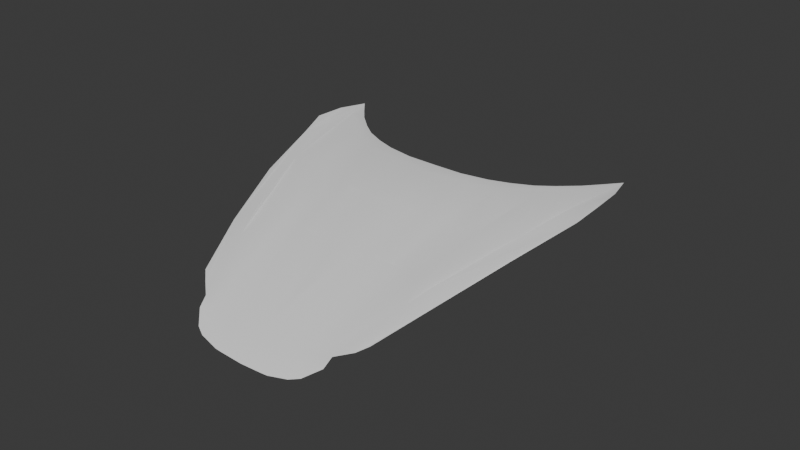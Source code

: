 # Source: Gemera.blend  (saved by Blender 4.0.36; exported with 4.5.12 LTS)
import bpy
from mathutils import Matrix  # noqa: F401  (used for matrix-valued properties, if any)

bpy.ops.wm.read_factory_settings(use_empty=True)
scene = bpy.context.scene
scene.name = 'Scene'

# ---- collections
col_collection = bpy.data.collections.new('Collection'); scene.collection.children.link(col_collection)

# ---- world
world_world = bpy.data.worlds.new('World'); scene.world = world_world
world_world.use_nodes = True; world_world.node_tree.nodes.clear()
_N = world_world.node_tree.nodes; _L = world_world.node_tree.links
n0 = _N.new('ShaderNodeOutputWorld'); n0.name = 'World Output'; n0.location = (300, 300)
n1 = _N.new('ShaderNodeBackground'); n1.name = 'Background'; n1.location = (10, 300)
n1.inputs[0].default_value = (0.05088, 0.05088, 0.05088, 1.0)
_L.new(n1.outputs[0], n0.inputs[0])
n0.is_active_output = True
world_world.color = (0.05088, 0.05088, 0.05088)
world_world.use_sun_shadow = False
world_world.sun_shadow_jitter_overblur = 0.0

# ---- meshes
me_plane = bpy.data.meshes.new('Plane')
me_plane.from_pydata([(0.4186, -0.737, 0.5245), (0.4298, -0.9673, 0.5091), (0.4446, -0.8967, 0.5294), (0.4391, -0.815, 0.5295), (0.385, -0.954, 0.5172), (0.2592, -1.491, 0.3662), (0.3202, -1.339, 0.4197), (0.3833, -1.151, 0.4737), (0.2585, -1.373, 0.4138), (0.1995, -1.545, 0.3423), (0.0, -1.576, 0.3272), (0.2363, -1.513, 0.3519), (0.3821, -0.78, 0.5245), (0.3488, -0.8176, 0.5245), (0.3015, -0.8595, 0.5245), (0.2606, -0.8896, 0.5245), (0.209, -0.9143, 0.5245), (0.1553, -0.9326, 0.5245), (0.08217, -0.9455, 0.5245), (0.0004726, -0.9466, 0.5245), (0.3875, -0.8219, 0.5245), (0.3359, -0.8767, 0.5245), (0.2907, -0.9165, 0.5245), (0.2445, -0.9423, 0.5245), (0.1983, -0.9627, 0.5245), (0.1413, -0.981, 0.5245), (0.09077, -0.9864, 0.5245), (0.04562, -0.9907, 0.5245), (0.0811, -0.9477, 0.5245), (0.0, -0.9917, 0.5231), (0.3542, -1.078, 0.4946), (0.3327, -1.158, 0.4793), (0.3089, -1.237, 0.4592), (0.2828, -1.316, 0.4389), (0.04333, -1.129, 0.494), (0.1803, -1.118, 0.4894), (0.1241, -1.288, 0.4398), (0.03647, -1.285, 0.4405), (0.1196, -1.567, 0.3284), (0.1589, -1.558, 0.3332), (0.08848, -1.129, 0.492), (0.07476, -1.287, 0.4384), (0.03542, -1.574, 0.3272), (0.1356, -1.123, 0.4913), (0.07795, -1.57, 0.3276), (0.1657, -1.288, 0.4383), (0.2278, -1.292, 0.4401), (0.0, -1.13, 0.4957), (0.0, -1.284, 0.4407), (0.0, -1.451, 0.3766), (0.2578, -1.145, 0.4842), (0.2689, -1.019, 0.5052), (0.1357, -1.617, 0.2946), (0.08183, -1.626, 0.2857), (0.0622, -1.626, 0.2839), (0.0, -1.627, 0.2816), (0.0, -1.588, 0.318), (0.0, -1.595, 0.3125), (0.0, -1.602, 0.3057), (0.0, -1.614, 0.2948), (0.0, -1.627, 0.2811), (0.03511, -1.589, 0.3178), (0.03469, -1.601, 0.3076), (0.03427, -1.616, 0.2929), (0.0336, -1.628, 0.2822), (0.0767, -1.582, 0.3219), (0.07293, -1.594, 0.3121), (0.07202, -1.603, 0.3051), (0.07006, -1.616, 0.2934), (0.1186, -1.576, 0.322), (0.1163, -1.585, 0.3163), (0.1148, -1.595, 0.3089), (0.1126, -1.605, 0.3028), (0.1112, -1.622, 0.2909), (0.1574, -1.569, 0.3258), (0.1555, -1.582, 0.3183), (0.1534, -1.597, 0.3089), (0.1533, -1.608, 0.3067), (0.06995, -1.626, 0.2845), (0.1619, -1.604, 0.3014), (0.1953, -1.569, 0.3222), (0.4463, -0.6893, 0.5245), (0.4653, -0.6445, 0.5245), (0.4787, -0.5987, 0.5245), (0.4825, -0.5606, 0.5245), (0.4844, -0.5358, 0.5245), (0.5101, -0.5721, 0.5245), (0.5302, -0.5978, 0.5245), (0.5502, -0.6188, 0.5245), (0.5721, -0.6426, 0.5245), (0.5893, -0.6588, 0.5245), (0.6055, -0.6731, 0.5245), (0.616, -0.6817, 0.5245), (0.6274, -0.6874, 0.5245), (0.6293, -0.7875, 0.5221), (0.6322, -1.005, 0.5031), (0.6341, -1.201, 0.451), (0.6312, -1.243, 0.4391), (0.6285, -1.276, 0.432), (0.6161, -1.309, 0.4249), (0.59, -1.36, 0.4083), (0.5677, -1.395, 0.3798), (0.5275, -1.434, 0.3466), (0.4806, -1.464, 0.3287), (0.4094, -1.497, 0.3086), (0.3475, -1.53, 0.3051), (0.5682, -1.256, 0.4213), (0.567, -1.298, 0.407), (0.5745, -1.378, 0.396), (0.2246, -1.56, 0.3093), (0.2512, -1.56, 0.3066), (0.2935, -1.553, 0.3055), (0.5454, -1.271, 0.4237), (0.5179, -1.288, 0.426), (0.4847, -1.313, 0.4237), (0.4648, -1.327, 0.4237), (0.4409, -1.346, 0.4166), (0.4201, -1.364, 0.4094), (0.4029, -1.38, 0.4), (0.3926, -1.39, 0.3892), (0.3693, -1.409, 0.3849), (0.3526, -1.426, 0.3784), (0.3142, -1.478, 0.3561), (0.3593, -1.438, 0.3537), (0.3851, -1.419, 0.3513), (0.406, -1.402, 0.3513), (0.4343, -1.386, 0.3537), (0.4713, -1.366, 0.3608), (0.5049, -1.346, 0.3679), (0.5327, -1.326, 0.3862), (0.2954, -1.495, 0.3444), (0.2774, -1.515, 0.3313), (0.2659, -1.538, 0.3158), (0.3963, -1.354, 0.4224), (0.4385, -1.293, 0.4577), (0.4763, -1.216, 0.4874), (0.5132, -1.159, 0.5125), (0.5437, -1.098, 0.5346), (0.1936, -1.286, 0.4389), (0.2141, -1.128, 0.4864), (0.158, -1.122, 0.4913), (0.111, -1.126, 0.4908), (0.06757, -1.129, 0.4925), (0.02516, -1.13, 0.4935), (0.1466, -1.286, 0.4379), (0.09883, -1.287, 0.438), (0.05724, -1.286, 0.4377), (0.01873, -1.285, 0.4401)], [(27, 28), (42, 10), (42, 44), (41, 42), (10, 56), (56, 57), (57, 58), (58, 59), (59, 60), (42, 61), (61, 62), (62, 63), (63, 64), (44, 65), (65, 66), (66, 67), (67, 68), (38, 69), (69, 70), (70, 71), (71, 72), (72, 73), (39, 74), (74, 75), (75, 76), (76, 77), (68, 78), (0, 81), (81, 82), (82, 83), (83, 84), (84, 85), (85, 86), (86, 87), (87, 88), (88, 89), (89, 90), (90, 91), (91, 92), (92, 93), (93, 94), (94, 95), (95, 96), (96, 97), (97, 98), (98, 99), (99, 100), (100, 101), (101, 102), (102, 103), (103, 104), (104, 105), (107, 106), (108, 107), (109, 80), (101, 108), (110, 109), (111, 110), (106, 112), (105, 111), (112, 113), (113, 114), (114, 115), (115, 116), (116, 117), (117, 118), (118, 119), (119, 120), (120, 121), (121, 122), (122, 123), (123, 124), (124, 125), (125, 126), (126, 127), (127, 128), (128, 129), (129, 107), (122, 130), (130, 131), (131, 132), (121, 133), (132, 110), (133, 134), (134, 135), (135, 136), (136, 137)], [(12, 13, 14, 15, 16, 17, 18, 19, 29, 27, 26, 25, 24, 23, 22, 21, 20, 0), (2, 3, 0, 4, 1), (8, 6, 7, 1, 4, 30, 31, 32, 33), (5, 6, 8, 9, 11), (35, 24, 25, 43, 140), (23, 24, 35, 139, 50, 51), (141, 40, 41, 145, 36, 43), (36, 144, 45, 35, 140, 43), (25, 26, 40, 141, 43), (4, 0, 20, 21, 22, 23, 51, 50, 46, 39, 9, 8, 33, 32, 31, 30), (39, 38, 44, 10, 55, 54, 53, 52, 79, 80, 9), (45, 138, 46, 50, 139, 35), (46, 138, 45, 38, 39), (38, 45, 144, 36, 44), (10, 37, 147, 48, 49), (146, 37, 10, 44, 36, 145, 41), (37, 146, 41, 40, 142, 34), (142, 40, 26, 27, 34), (27, 29, 47, 143, 34), (143, 47, 48, 147, 37, 34)])
me_plane.polygons.foreach_set('use_smooth', [True] * 20)
_uv = me_plane.uv_layers.new(name='UVMap')
_uv.uv.foreach_set('vector', [0.0, 0.0, 0.0, 0.0, 0.0, 0.0, 0.0, 0.0, 0.0, 0.0, 0.0, 0.0, 0.0, 0.0, 0.0, 0.0, 0.0, 0.0, 0.0, 0.0, 0.0, 0.0, 0.0, 0.0, 0.0, 0.0, 0.0, 0.0, 0.0, 0.0, 0.0, 0.0, 0.0, 0.0, 0.0, 0.0, 0.0, 0.0, 0.0, 0.0, 0.0, 0.0, 0.0, 0.0, 0.0, 0.0, 0.0, 0.0, 0.0, 0.0, 0.0, 0.0, 0.0, 0.0, 0.0, 0.0, 0.0, 0.0, 0.0, 0.0, 0.0, 0.0, 0.0, 0.0, 0.0, 0.0, 0.0, 0.0, 0.0, 0.0, 0.0, 0.0, 0.0, 0.0, 0.0, 0.0, 0.0, 0.0, 0.0, 0.0, 0.0, 0.0, 0.0, 0.0, 0.0, 0.0, 0.0, 0.0, 0.0, 0.0, 0.0, 0.0, 0.0, 0.0, 0.0, 0.0, 0.0, 0.0, 0.0, 0.0, 0.0, 0.0, 0.0, 0.0, 0.0, 0.0, 0.0, 0.0, 0.0, 0.0, 0.0, 0.0, 0.0, 0.0, 0.0, 0.0, 0.0, 0.0, 0.0, 0.0, 0.0, 0.0, 0.0, 0.0, 0.0, 0.0, 0.0, 0.0, 0.0, 0.0, 0.0, 0.0, 0.0, 0.0, 0.0, 0.0, 0.0, 0.0, 0.0, 0.0, 0.0, 0.0, 0.0, 0.0, 0.0, 0.0, 0.0, 0.0, 0.0, 0.0, 0.0, 0.0, 0.0, 0.0, 0.0, 0.0, 0.0, 0.0, 0.0, 0.0, 0.0, 0.0, 0.0, 0.0, 0.0, 0.0, 0.0, 0.0, 0.0, 0.0, 0.0, 0.0, 0.0, 0.0, 0.0, 0.0, 0.0, 0.0, 0.0, 0.0, 0.0, 0.0, 0.0, 0.0, 0.0, 0.0, 0.0, 0.0, 0.0, 0.0, 0.0, 0.0, 0.0, 0.0, 0.0, 0.0, 0.0, 0.0, 0.0, 0.0, 0.0, 0.0, 0.0, 0.0, 0.0, 0.0, 0.0, 0.0, 0.0, 0.0, 0.0, 0.0, 0.0, 0.0, 0.0, 0.0, 0.0, 0.0, 0.0, 0.0, 0.0, 0.0, 0.0, 0.0, 0.0, 0.0, 0.0, 0.0, 0.0, 0.0, 0.0, 0.0, 0.0, 0.0, 0.0, 0.0, 0.0, 0.0, 0.0, 0.0, 0.0, 0.0, 0.0, 0.0, 0.0, 0.0, 0.0, 0.0, 0.0, 0.0, 0.0, 0.0, 0.0, 0.0, 0.0, 0.0, 0.0, 0.0, 0.0, 0.0, 0.0, 0.0, 0.0, 0.0, 0.0, 0.0, 0.0, 0.0, 0.0, 0.0, 0.0, 0.0, 0.0, 0.0, 0.0, 0.0, 0.0, 0.0, 0.0, 0.0, 0.0, 0.0, 0.0, 0.0])
me_plane.update()

# ---- objects
ob_empty = bpy.data.objects.new('Empty', None)
ob_empty_001 = bpy.data.objects.new('Empty.001', None)
ob_empty_002 = bpy.data.objects.new('Empty.002', None)
ob_empty_003 = bpy.data.objects.new('Empty.003', None)
ob_empty_004 = bpy.data.objects.new('Empty.004', None)
ob_plane = bpy.data.objects.new('Plane', me_plane)

# ---- transforms, parenting, visibility, modifiers, constraints
ob_empty.location = (0.0, 0.7885, -0.455)
ob_empty.rotation_euler = (1.571, -0.0, 1.571)
ob_empty.empty_display_type = 'IMAGE'
ob_empty.empty_display_size = 5.0
ob_empty.empty_image_depth = 'BACK'
ob_empty.show_empty_image_perspective = False
ob_empty.empty_image_side = 'FRONT'
ob_empty_001.location = (-1.62, 0.0, -0.464)
ob_empty_001.rotation_euler = (1.571, -0.0, -0.0)
ob_empty_001.empty_display_type = 'IMAGE'
ob_empty_001.empty_display_size = 5.0
ob_empty_001.empty_image_depth = 'BACK'
ob_empty_001.show_empty_image_perspective = False
ob_empty_001.empty_image_side = 'FRONT'
ob_empty_002.location = (1.618, 0.0, 1.113)
ob_empty_002.rotation_euler = (1.571, 0.0, 3.142)
ob_empty_002.empty_display_type = 'IMAGE'
ob_empty_002.empty_display_size = 5.0
ob_empty_002.empty_image_depth = 'BACK'
ob_empty_002.show_empty_image_perspective = False
ob_empty_002.empty_image_side = 'FRONT'
ob_empty_003.location = (0.0, 0.0, 0.0)
ob_empty_003.rotation_euler = (3.142, -0.0, -0.0)
ob_empty_003.empty_display_type = 'IMAGE'
ob_empty_003.empty_display_size = 5.0
ob_empty_003.empty_image_depth = 'BACK'
ob_empty_003.show_empty_image_perspective = False
ob_empty_003.empty_image_side = 'FRONT'
ob_empty_004.location = (-0.6672, 0.7712, 0.0001788)
ob_empty_004.rotation_euler = (0.0, -0.0, 158.7)
ob_empty_004.empty_display_type = 'IMAGE'
ob_empty_004.empty_display_size = 5.0
ob_empty_004.empty_image_depth = 'BACK'
ob_empty_004.show_empty_image_perspective = False
ob_empty_004.empty_image_side = 'FRONT'
ob_plane.location = (1.798e-05, 6.14e-05, 0.0001788)
_m = ob_plane.modifiers.new('Mirror', 'MIRROR')
_m.use_clip = True

# ---- collection membership
col_collection.objects.link(ob_empty)
col_collection.objects.link(ob_empty_001)
col_collection.objects.link(ob_empty_002)
col_collection.objects.link(ob_empty_003)
col_collection.objects.link(ob_empty_004)
col_collection.objects.link(ob_plane)

# ---- scene / render settings (as saved in the file)
scene.frame_start = 1; scene.frame_end = 250; scene.frame_set(1)
scene.render.engine = 'BLENDER_EEVEE_NEXT'
scene.cycles.sampling_pattern = 'TABULATED_SOBOL'
bpy.context.view_layer.update()

# ---- added for rendering (the .blend has no active camera and no usable light): camera, sun
cam_auto = bpy.data.cameras.new('AutoCamera')
cam_auto.lens = 50.0
cam_auto.sensor_width = 36.0
cam_auto.clip_end = 1000.0
ob_auto_camera = bpy.data.objects.new('AutoCamera', cam_auto)
scene.collection.objects.link(ob_auto_camera)
ob_auto_camera.location = (1.56598, -2.96086, 1.66083)
ob_auto_camera.rotation_euler = (1.09748, -7.21219e-08, 0.694738)
scene.camera = ob_auto_camera
light_auto_sun = bpy.data.lights.new('AutoSun', 'SUN')
light_auto_sun.energy = 3.0
light_auto_sun.angle = 0.0523599
ob_auto_sun = bpy.data.objects.new('AutoSun', light_auto_sun)
scene.collection.objects.link(ob_auto_sun)
ob_auto_sun.rotation_euler = (0.872665, 0.174533, 0.523599)
bpy.context.view_layer.update()
